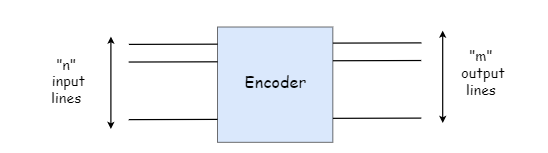

The diagram above was exported from draw.io. Its source (the exported page's mxGraphModel, read from the mxfile embedded in the PNG):
<mxGraphModel dx="723" dy="361" grid="0" gridSize="10" guides="1" tooltips="1" connect="1" arrows="1" fold="1" page="1" pageScale="1" pageWidth="4069" pageHeight="1054" math="0" shadow="0">
  <root>
    <mxCell id="0" />
    <mxCell id="1" parent="0" />
    <mxCell id="CbUAqClJlzqa1z-OWJ9N-35" value="" style="endArrow=none;html=1;strokeWidth=2;fontFamily=Comic Sans MS;fontSize=27;entryX=0.001;entryY=0.149;entryDx=0;entryDy=0;entryPerimeter=0;" edge="1" parent="1" target="CbUAqClJlzqa1z-OWJ9N-41">
      <mxGeometry width="50" height="50" relative="1" as="geometry">
        <mxPoint x="1024.3333333333335" y="293.5" as="sourcePoint" />
        <mxPoint x="1156.3333333333335" y="294.5" as="targetPoint" />
      </mxGeometry>
    </mxCell>
    <mxCell id="CbUAqClJlzqa1z-OWJ9N-36" value="" style="endArrow=none;html=1;strokeWidth=2;fontFamily=Comic Sans MS;fontSize=27;entryX=0.001;entryY=0.149;entryDx=0;entryDy=0;entryPerimeter=0;" edge="1" parent="1">
      <mxGeometry width="50" height="50" relative="1" as="geometry">
        <mxPoint x="1024.1433333333334" y="322.88999999999993" as="sourcePoint" />
        <mxPoint x="1172.3353333333332" y="322.49799999999993" as="targetPoint" />
      </mxGeometry>
    </mxCell>
    <mxCell id="CbUAqClJlzqa1z-OWJ9N-37" value="" style="endArrow=none;html=1;strokeWidth=2;fontFamily=Comic Sans MS;fontSize=27;entryX=0.001;entryY=0.149;entryDx=0;entryDy=0;entryPerimeter=0;" edge="1" parent="1">
      <mxGeometry width="50" height="50" relative="1" as="geometry">
        <mxPoint x="1024.1433333333334" y="418.8899999999999" as="sourcePoint" />
        <mxPoint x="1172.3353333333332" y="418.49799999999993" as="targetPoint" />
      </mxGeometry>
    </mxCell>
    <mxCell id="CbUAqClJlzqa1z-OWJ9N-38" value="" style="endArrow=none;html=1;strokeWidth=2;fontFamily=Comic Sans MS;fontSize=27;entryX=0.001;entryY=0.149;entryDx=0;entryDy=0;entryPerimeter=0;" edge="1" parent="1">
      <mxGeometry width="50" height="50" relative="1" as="geometry">
        <mxPoint x="1363.5233333333335" y="291.3499999999999" as="sourcePoint" />
        <mxPoint x="1511.7153333333333" y="290.95799999999997" as="targetPoint" />
      </mxGeometry>
    </mxCell>
    <mxCell id="CbUAqClJlzqa1z-OWJ9N-39" value="" style="endArrow=none;html=1;strokeWidth=2;fontFamily=Comic Sans MS;fontSize=27;entryX=0.001;entryY=0.149;entryDx=0;entryDy=0;entryPerimeter=0;" edge="1" parent="1">
      <mxGeometry width="50" height="50" relative="1" as="geometry">
        <mxPoint x="1363.3333333333335" y="320.7399999999999" as="sourcePoint" />
        <mxPoint x="1511.5253333333333" y="320.34799999999996" as="targetPoint" />
      </mxGeometry>
    </mxCell>
    <mxCell id="CbUAqClJlzqa1z-OWJ9N-40" value="" style="endArrow=none;html=1;strokeWidth=2;fontFamily=Comic Sans MS;fontSize=27;entryX=0.001;entryY=0.149;entryDx=0;entryDy=0;entryPerimeter=0;" edge="1" parent="1">
      <mxGeometry width="50" height="50" relative="1" as="geometry">
        <mxPoint x="1363.3333333333335" y="416.7399999999999" as="sourcePoint" />
        <mxPoint x="1511.5253333333333" y="416.34799999999996" as="targetPoint" />
      </mxGeometry>
    </mxCell>
    <mxCell id="CbUAqClJlzqa1z-OWJ9N-41" value="" style="whiteSpace=wrap;html=1;aspect=fixed;fillColor=#dae8fc;strokeColor=#000000;" vertex="1" parent="1">
      <mxGeometry x="1172.3333333333335" y="264.5" width="192" height="192" as="geometry" />
    </mxCell>
    <mxCell id="CbUAqClJlzqa1z-OWJ9N-42" value="&lt;font style=&quot;font-size: 27px&quot;&gt;Encoder&lt;/font&gt;" style="text;html=1;strokeColor=none;fillColor=none;align=center;verticalAlign=middle;whiteSpace=wrap;rounded=0;fontFamily=Comic Sans MS;fontSize=27;" vertex="1" parent="1">
      <mxGeometry x="1210.3333333333335" y="322.5" width="116" height="63" as="geometry" />
    </mxCell>
    <mxCell id="CbUAqClJlzqa1z-OWJ9N-43" value="&amp;nbsp; &amp;nbsp; &amp;nbsp; &amp;nbsp; &amp;nbsp; &amp;nbsp;&quot;n&quot;&amp;nbsp; &amp;nbsp; &amp;nbsp; &amp;nbsp; &amp;nbsp; &amp;nbsp;&lt;br style=&quot;font-size: 24px;&quot;&gt;&amp;nbsp; &amp;nbsp;input&amp;nbsp; &lt;br style=&quot;font-size: 24px;&quot;&gt;lines" style="text;html=1;strokeColor=none;fillColor=none;align=center;verticalAlign=middle;whiteSpace=wrap;rounded=0;fontFamily=Comic Sans MS;fontSize=24;" vertex="1" parent="1">
      <mxGeometry x="810.3333333333335" y="234.5" width="219" height="239" as="geometry" />
    </mxCell>
    <mxCell id="CbUAqClJlzqa1z-OWJ9N-44" value="" style="endArrow=classic;startArrow=classic;html=1;strokeWidth=2;fontFamily=Comic Sans MS;fontSize=24;" edge="1" parent="1">
      <mxGeometry width="50" height="50" relative="1" as="geometry">
        <mxPoint x="994.3333333333335" y="434.5" as="sourcePoint" />
        <mxPoint x="994.3333333333335" y="280.5" as="targetPoint" />
      </mxGeometry>
    </mxCell>
    <mxCell id="CbUAqClJlzqa1z-OWJ9N-45" value="&amp;nbsp; &amp;nbsp; &amp;nbsp; &amp;nbsp; &amp;nbsp; &amp;nbsp;&quot;m&quot;&amp;nbsp; &amp;nbsp; &amp;nbsp; &amp;nbsp; &amp;nbsp; &amp;nbsp;&lt;br style=&quot;font-size: 24px&quot;&gt;&amp;nbsp; &amp;nbsp;output&amp;nbsp; &lt;br style=&quot;font-size: 24px&quot;&gt;lines" style="text;html=1;strokeColor=none;fillColor=none;align=center;verticalAlign=middle;whiteSpace=wrap;rounded=0;fontFamily=Comic Sans MS;fontSize=24;" vertex="1" parent="1">
      <mxGeometry x="1501.3333333333335" y="220.5" width="219" height="239" as="geometry" />
    </mxCell>
    <mxCell id="CbUAqClJlzqa1z-OWJ9N-46" value="" style="endArrow=classic;startArrow=classic;html=1;strokeWidth=2;fontFamily=Comic Sans MS;fontSize=24;" edge="1" parent="1">
      <mxGeometry width="50" height="50" relative="1" as="geometry">
        <mxPoint x="1547.3333333333335" y="424.4999999999999" as="sourcePoint" />
        <mxPoint x="1547.3333333333335" y="270.5" as="targetPoint" />
      </mxGeometry>
    </mxCell>
  </root>
</mxGraphModel>